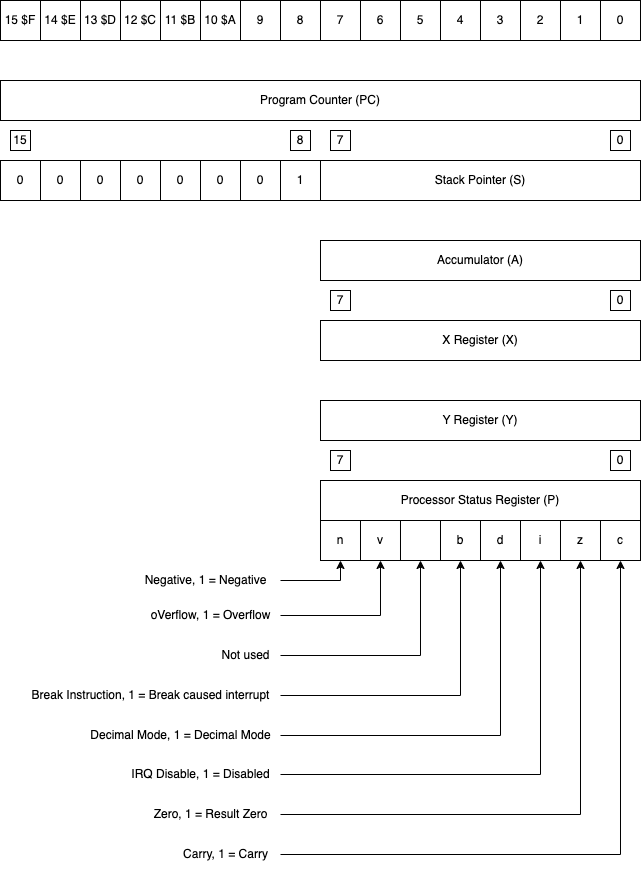

The diagram above was exported from draw.io. Its source (the exported page's mxGraphModel, read from the mxfile embedded in the PNG):
<mxGraphModel dx="799" dy="790" grid="1" gridSize="10" guides="1" tooltips="1" connect="1" arrows="1" fold="1" page="1" pageScale="1" pageWidth="827" pageHeight="1169" math="0" shadow="0">
  <root>
    <mxCell id="0" />
    <mxCell id="1" parent="0" />
    <mxCell id="8RRITULze0IoedIJ7CD1-1" value="Accumulator (A)" style="rounded=0;whiteSpace=wrap;html=1;" vertex="1" parent="1">
      <mxGeometry x="480" y="280" width="320" height="40" as="geometry" />
    </mxCell>
    <mxCell id="8RRITULze0IoedIJ7CD1-2" value="Program Counter (PC)" style="rounded=0;whiteSpace=wrap;html=1;" vertex="1" parent="1">
      <mxGeometry x="160" y="120" width="640" height="40" as="geometry" />
    </mxCell>
    <mxCell id="8RRITULze0IoedIJ7CD1-3" value="Stack Pointer (S)" style="rounded=0;whiteSpace=wrap;html=1;" vertex="1" parent="1">
      <mxGeometry x="480" y="200" width="320" height="40" as="geometry" />
    </mxCell>
    <mxCell id="8RRITULze0IoedIJ7CD1-4" value="1" style="rounded=0;whiteSpace=wrap;html=1;" vertex="1" parent="1">
      <mxGeometry x="440" y="200" width="40" height="40" as="geometry" />
    </mxCell>
    <mxCell id="8RRITULze0IoedIJ7CD1-5" value="0" style="rounded=0;whiteSpace=wrap;html=1;" vertex="1" parent="1">
      <mxGeometry x="400" y="200" width="40" height="40" as="geometry" />
    </mxCell>
    <mxCell id="8RRITULze0IoedIJ7CD1-6" value="0" style="rounded=0;whiteSpace=wrap;html=1;" vertex="1" parent="1">
      <mxGeometry x="360" y="200" width="40" height="40" as="geometry" />
    </mxCell>
    <mxCell id="8RRITULze0IoedIJ7CD1-7" value="0" style="rounded=0;whiteSpace=wrap;html=1;" vertex="1" parent="1">
      <mxGeometry x="320" y="200" width="40" height="40" as="geometry" />
    </mxCell>
    <mxCell id="8RRITULze0IoedIJ7CD1-8" value="0" style="rounded=0;whiteSpace=wrap;html=1;" vertex="1" parent="1">
      <mxGeometry x="280" y="200" width="40" height="40" as="geometry" />
    </mxCell>
    <mxCell id="8RRITULze0IoedIJ7CD1-9" value="0" style="rounded=0;whiteSpace=wrap;html=1;" vertex="1" parent="1">
      <mxGeometry x="240" y="200" width="40" height="40" as="geometry" />
    </mxCell>
    <mxCell id="8RRITULze0IoedIJ7CD1-10" value="0" style="rounded=0;whiteSpace=wrap;html=1;" vertex="1" parent="1">
      <mxGeometry x="200" y="200" width="40" height="40" as="geometry" />
    </mxCell>
    <mxCell id="8RRITULze0IoedIJ7CD1-11" value="0" style="rounded=0;whiteSpace=wrap;html=1;" vertex="1" parent="1">
      <mxGeometry x="160" y="200" width="40" height="40" as="geometry" />
    </mxCell>
    <mxCell id="8RRITULze0IoedIJ7CD1-12" value="0" style="rounded=0;whiteSpace=wrap;html=1;" vertex="1" parent="1">
      <mxGeometry x="760" y="40" width="40" height="40" as="geometry" />
    </mxCell>
    <mxCell id="8RRITULze0IoedIJ7CD1-13" value="1" style="rounded=0;whiteSpace=wrap;html=1;" vertex="1" parent="1">
      <mxGeometry x="720" y="40" width="40" height="40" as="geometry" />
    </mxCell>
    <mxCell id="8RRITULze0IoedIJ7CD1-14" value="2" style="rounded=0;whiteSpace=wrap;html=1;" vertex="1" parent="1">
      <mxGeometry x="680" y="40" width="40" height="40" as="geometry" />
    </mxCell>
    <mxCell id="8RRITULze0IoedIJ7CD1-15" value="3" style="rounded=0;whiteSpace=wrap;html=1;" vertex="1" parent="1">
      <mxGeometry x="640" y="40" width="40" height="40" as="geometry" />
    </mxCell>
    <mxCell id="8RRITULze0IoedIJ7CD1-16" value="4" style="rounded=0;whiteSpace=wrap;html=1;" vertex="1" parent="1">
      <mxGeometry x="600" y="40" width="40" height="40" as="geometry" />
    </mxCell>
    <mxCell id="8RRITULze0IoedIJ7CD1-17" value="5" style="rounded=0;whiteSpace=wrap;html=1;" vertex="1" parent="1">
      <mxGeometry x="560" y="40" width="40" height="40" as="geometry" />
    </mxCell>
    <mxCell id="8RRITULze0IoedIJ7CD1-18" value="6" style="rounded=0;whiteSpace=wrap;html=1;" vertex="1" parent="1">
      <mxGeometry x="520" y="40" width="40" height="40" as="geometry" />
    </mxCell>
    <mxCell id="8RRITULze0IoedIJ7CD1-19" value="7" style="rounded=0;whiteSpace=wrap;html=1;" vertex="1" parent="1">
      <mxGeometry x="480" y="40" width="40" height="40" as="geometry" />
    </mxCell>
    <mxCell id="8RRITULze0IoedIJ7CD1-20" value="8" style="rounded=0;whiteSpace=wrap;html=1;" vertex="1" parent="1">
      <mxGeometry x="440" y="40" width="40" height="40" as="geometry" />
    </mxCell>
    <mxCell id="8RRITULze0IoedIJ7CD1-21" value="9" style="rounded=0;whiteSpace=wrap;html=1;" vertex="1" parent="1">
      <mxGeometry x="400" y="40" width="40" height="40" as="geometry" />
    </mxCell>
    <mxCell id="8RRITULze0IoedIJ7CD1-22" value="10 $A" style="rounded=0;whiteSpace=wrap;html=1;" vertex="1" parent="1">
      <mxGeometry x="360" y="40" width="40" height="40" as="geometry" />
    </mxCell>
    <mxCell id="8RRITULze0IoedIJ7CD1-23" value="11 $B" style="rounded=0;whiteSpace=wrap;html=1;" vertex="1" parent="1">
      <mxGeometry x="320" y="40" width="40" height="40" as="geometry" />
    </mxCell>
    <mxCell id="8RRITULze0IoedIJ7CD1-24" value="12 $C" style="rounded=0;whiteSpace=wrap;html=1;" vertex="1" parent="1">
      <mxGeometry x="280" y="40" width="40" height="40" as="geometry" />
    </mxCell>
    <mxCell id="8RRITULze0IoedIJ7CD1-25" value="13 $D" style="rounded=0;whiteSpace=wrap;html=1;" vertex="1" parent="1">
      <mxGeometry x="240" y="40" width="40" height="40" as="geometry" />
    </mxCell>
    <mxCell id="8RRITULze0IoedIJ7CD1-26" value="14 $E" style="rounded=0;whiteSpace=wrap;html=1;" vertex="1" parent="1">
      <mxGeometry x="200" y="40" width="40" height="40" as="geometry" />
    </mxCell>
    <mxCell id="8RRITULze0IoedIJ7CD1-27" value="15 $F" style="rounded=0;whiteSpace=wrap;html=1;" vertex="1" parent="1">
      <mxGeometry x="160" y="40" width="40" height="40" as="geometry" />
    </mxCell>
    <mxCell id="8RRITULze0IoedIJ7CD1-28" value="X Register (X)" style="rounded=0;whiteSpace=wrap;html=1;" vertex="1" parent="1">
      <mxGeometry x="480" y="360" width="320" height="40" as="geometry" />
    </mxCell>
    <mxCell id="8RRITULze0IoedIJ7CD1-29" value="Y Register (Y)" style="rounded=0;whiteSpace=wrap;html=1;" vertex="1" parent="1">
      <mxGeometry x="480" y="440" width="320" height="40" as="geometry" />
    </mxCell>
    <mxCell id="8RRITULze0IoedIJ7CD1-30" value="Processor Status Register (P)" style="rounded=0;whiteSpace=wrap;html=1;" vertex="1" parent="1">
      <mxGeometry x="480" y="520" width="320" height="40" as="geometry" />
    </mxCell>
    <mxCell id="8RRITULze0IoedIJ7CD1-31" value="c" style="rounded=0;whiteSpace=wrap;html=1;" vertex="1" parent="1">
      <mxGeometry x="760" y="560" width="40" height="40" as="geometry" />
    </mxCell>
    <mxCell id="8RRITULze0IoedIJ7CD1-32" value="z" style="rounded=0;whiteSpace=wrap;html=1;" vertex="1" parent="1">
      <mxGeometry x="720" y="560" width="40" height="40" as="geometry" />
    </mxCell>
    <mxCell id="8RRITULze0IoedIJ7CD1-33" value="i" style="rounded=0;whiteSpace=wrap;html=1;" vertex="1" parent="1">
      <mxGeometry x="680" y="560" width="40" height="40" as="geometry" />
    </mxCell>
    <mxCell id="8RRITULze0IoedIJ7CD1-34" value="d" style="rounded=0;whiteSpace=wrap;html=1;" vertex="1" parent="1">
      <mxGeometry x="640" y="560" width="40" height="40" as="geometry" />
    </mxCell>
    <mxCell id="8RRITULze0IoedIJ7CD1-35" value="b" style="rounded=0;whiteSpace=wrap;html=1;" vertex="1" parent="1">
      <mxGeometry x="600" y="560" width="40" height="40" as="geometry" />
    </mxCell>
    <mxCell id="8RRITULze0IoedIJ7CD1-36" value="v" style="rounded=0;whiteSpace=wrap;html=1;verticalAlign=middle;" vertex="1" parent="1">
      <mxGeometry x="520" y="560" width="40" height="40" as="geometry" />
    </mxCell>
    <mxCell id="8RRITULze0IoedIJ7CD1-37" value="n" style="rounded=0;whiteSpace=wrap;html=1;" vertex="1" parent="1">
      <mxGeometry x="480" y="560" width="40" height="40" as="geometry" />
    </mxCell>
    <mxCell id="8RRITULze0IoedIJ7CD1-38" value="" style="rounded=0;whiteSpace=wrap;html=1;" vertex="1" parent="1">
      <mxGeometry x="560" y="560" width="40" height="40" as="geometry" />
    </mxCell>
    <mxCell id="8RRITULze0IoedIJ7CD1-40" value="" style="edgeStyle=orthogonalEdgeStyle;rounded=0;orthogonalLoop=1;jettySize=auto;html=1;entryX=0.5;entryY=1;entryDx=0;entryDy=0;" edge="1" parent="1" source="8RRITULze0IoedIJ7CD1-39" target="8RRITULze0IoedIJ7CD1-37">
      <mxGeometry relative="1" as="geometry" />
    </mxCell>
    <mxCell id="8RRITULze0IoedIJ7CD1-39" value="Negative, 1 = Negative" style="text;html=1;align=center;verticalAlign=middle;resizable=0;points=[];autosize=1;strokeColor=none;fillColor=none;" vertex="1" parent="1">
      <mxGeometry x="290" y="605" width="150" height="30" as="geometry" />
    </mxCell>
    <mxCell id="8RRITULze0IoedIJ7CD1-42" value="" style="edgeStyle=orthogonalEdgeStyle;rounded=0;orthogonalLoop=1;jettySize=auto;html=1;entryX=0.5;entryY=1;entryDx=0;entryDy=0;" edge="1" parent="1" source="8RRITULze0IoedIJ7CD1-41" target="8RRITULze0IoedIJ7CD1-36">
      <mxGeometry relative="1" as="geometry" />
    </mxCell>
    <mxCell id="8RRITULze0IoedIJ7CD1-41" value="oVerflow, 1 = Overflow" style="text;html=1;align=center;verticalAlign=middle;resizable=0;points=[];autosize=1;strokeColor=none;fillColor=none;" vertex="1" parent="1">
      <mxGeometry x="300" y="640" width="140" height="30" as="geometry" />
    </mxCell>
    <mxCell id="8RRITULze0IoedIJ7CD1-43" value="Not used" style="text;html=1;align=center;verticalAlign=middle;resizable=0;points=[];autosize=1;strokeColor=none;fillColor=none;" vertex="1" parent="1">
      <mxGeometry x="370" y="680" width="70" height="30" as="geometry" />
    </mxCell>
    <mxCell id="8RRITULze0IoedIJ7CD1-44" style="edgeStyle=orthogonalEdgeStyle;rounded=0;orthogonalLoop=1;jettySize=auto;html=1;entryX=0.5;entryY=1;entryDx=0;entryDy=0;" edge="1" parent="1" source="8RRITULze0IoedIJ7CD1-43" target="8RRITULze0IoedIJ7CD1-38">
      <mxGeometry relative="1" as="geometry" />
    </mxCell>
    <mxCell id="8RRITULze0IoedIJ7CD1-45" value="Break Instruction, 1 = Break caused interrupt" style="text;html=1;align=center;verticalAlign=middle;resizable=0;points=[];autosize=1;strokeColor=none;fillColor=none;" vertex="1" parent="1">
      <mxGeometry x="180" y="720" width="260" height="30" as="geometry" />
    </mxCell>
    <mxCell id="8RRITULze0IoedIJ7CD1-46" style="edgeStyle=orthogonalEdgeStyle;rounded=0;orthogonalLoop=1;jettySize=auto;html=1;entryX=0.5;entryY=1;entryDx=0;entryDy=0;" edge="1" parent="1" source="8RRITULze0IoedIJ7CD1-45" target="8RRITULze0IoedIJ7CD1-35">
      <mxGeometry relative="1" as="geometry">
        <mxPoint x="600" y="699" as="targetPoint" />
      </mxGeometry>
    </mxCell>
    <mxCell id="8RRITULze0IoedIJ7CD1-47" value="Decimal Mode, 1 = Decimal Mode" style="text;html=1;align=center;verticalAlign=middle;resizable=0;points=[];autosize=1;strokeColor=none;fillColor=none;" vertex="1" parent="1">
      <mxGeometry x="240" y="760" width="200" height="30" as="geometry" />
    </mxCell>
    <mxCell id="8RRITULze0IoedIJ7CD1-48" style="edgeStyle=orthogonalEdgeStyle;rounded=0;orthogonalLoop=1;jettySize=auto;html=1;entryX=0.5;entryY=1;entryDx=0;entryDy=0;" edge="1" parent="1" source="8RRITULze0IoedIJ7CD1-47" target="8RRITULze0IoedIJ7CD1-34">
      <mxGeometry relative="1" as="geometry" />
    </mxCell>
    <mxCell id="8RRITULze0IoedIJ7CD1-49" value="IRQ Disable, 1 = Disabled" style="text;html=1;align=center;verticalAlign=middle;resizable=0;points=[];autosize=1;strokeColor=none;fillColor=none;" vertex="1" parent="1">
      <mxGeometry x="280" y="799" width="160" height="30" as="geometry" />
    </mxCell>
    <mxCell id="8RRITULze0IoedIJ7CD1-50" style="edgeStyle=orthogonalEdgeStyle;rounded=0;orthogonalLoop=1;jettySize=auto;html=1;entryX=0.5;entryY=1;entryDx=0;entryDy=0;" edge="1" parent="1" source="8RRITULze0IoedIJ7CD1-49" target="8RRITULze0IoedIJ7CD1-33">
      <mxGeometry relative="1" as="geometry">
        <mxPoint x="680" y="779" as="targetPoint" />
      </mxGeometry>
    </mxCell>
    <mxCell id="8RRITULze0IoedIJ7CD1-51" value="Zero, 1 = Result Zero" style="text;html=1;align=center;verticalAlign=middle;resizable=0;points=[];autosize=1;strokeColor=none;fillColor=none;" vertex="1" parent="1">
      <mxGeometry x="300" y="839" width="140" height="30" as="geometry" />
    </mxCell>
    <mxCell id="8RRITULze0IoedIJ7CD1-52" style="edgeStyle=orthogonalEdgeStyle;rounded=0;orthogonalLoop=1;jettySize=auto;html=1;entryX=0.5;entryY=1;entryDx=0;entryDy=0;" edge="1" parent="1" source="8RRITULze0IoedIJ7CD1-51" target="8RRITULze0IoedIJ7CD1-32">
      <mxGeometry relative="1" as="geometry" />
    </mxCell>
    <mxCell id="8RRITULze0IoedIJ7CD1-53" value="Carry, 1 = Carry" style="text;html=1;align=center;verticalAlign=middle;resizable=0;points=[];autosize=1;strokeColor=none;fillColor=none;" vertex="1" parent="1">
      <mxGeometry x="330" y="879" width="110" height="30" as="geometry" />
    </mxCell>
    <mxCell id="8RRITULze0IoedIJ7CD1-54" style="edgeStyle=orthogonalEdgeStyle;rounded=0;orthogonalLoop=1;jettySize=auto;html=1;entryX=0.5;entryY=1;entryDx=0;entryDy=0;" edge="1" parent="1" source="8RRITULze0IoedIJ7CD1-53" target="8RRITULze0IoedIJ7CD1-31">
      <mxGeometry relative="1" as="geometry" />
    </mxCell>
    <mxCell id="8RRITULze0IoedIJ7CD1-55" value="0" style="rounded=0;whiteSpace=wrap;html=1;" vertex="1" parent="1">
      <mxGeometry x="770" y="170" width="20" height="20" as="geometry" />
    </mxCell>
    <mxCell id="8RRITULze0IoedIJ7CD1-56" value="7" style="rounded=0;whiteSpace=wrap;html=1;" vertex="1" parent="1">
      <mxGeometry x="490" y="170" width="20" height="20" as="geometry" />
    </mxCell>
    <mxCell id="8RRITULze0IoedIJ7CD1-57" value="8" style="rounded=0;whiteSpace=wrap;html=1;" vertex="1" parent="1">
      <mxGeometry x="450" y="170" width="20" height="20" as="geometry" />
    </mxCell>
    <mxCell id="8RRITULze0IoedIJ7CD1-58" value="15" style="rounded=0;whiteSpace=wrap;html=1;" vertex="1" parent="1">
      <mxGeometry x="170" y="170" width="20" height="20" as="geometry" />
    </mxCell>
    <mxCell id="8RRITULze0IoedIJ7CD1-59" value="0" style="rounded=0;whiteSpace=wrap;html=1;" vertex="1" parent="1">
      <mxGeometry x="770" y="330" width="20" height="20" as="geometry" />
    </mxCell>
    <mxCell id="8RRITULze0IoedIJ7CD1-60" value="7" style="rounded=0;whiteSpace=wrap;html=1;" vertex="1" parent="1">
      <mxGeometry x="490" y="330" width="20" height="20" as="geometry" />
    </mxCell>
    <mxCell id="8RRITULze0IoedIJ7CD1-61" value="0" style="rounded=0;whiteSpace=wrap;html=1;" vertex="1" parent="1">
      <mxGeometry x="770" y="490" width="20" height="20" as="geometry" />
    </mxCell>
    <mxCell id="8RRITULze0IoedIJ7CD1-62" value="7" style="rounded=0;whiteSpace=wrap;html=1;" vertex="1" parent="1">
      <mxGeometry x="490" y="490" width="20" height="20" as="geometry" />
    </mxCell>
  </root>
</mxGraphModel>